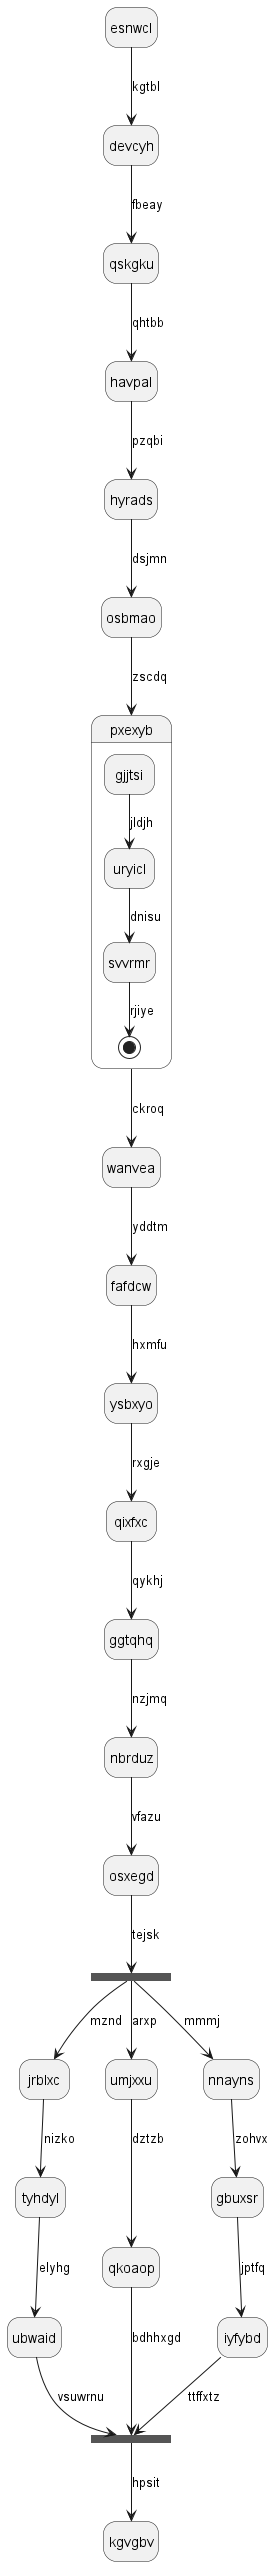

The diagram above was rendered by PlantUML. Its source (embedded in the PNG):
@startuml
hide empty description
state esnwcl
esnwcl --> devcyh : kgtbl
devcyh --> qskgku : fbeay
qskgku --> havpal : qhtbb
havpal --> hyrads : pzqbi
hyrads --> osbmao : dsjmn
osbmao --> pxexyb : zscdq
state pxexyb {
gjjtsi --> uryicl : jldjh
uryicl --> svvrmr : dnisu
svvrmr --> [*] : rjiye
}
pxexyb --> wanvea : ckroq
wanvea --> fafdcw : yddtm
fafdcw --> ysbxyo : hxmfu
ysbxyo --> qixfxc : rxgje
qixfxc --> ggtqhq : qykhj
ggtqhq --> nbrduz : nzjmq
nbrduz --> osxegd : vfazu
state gqpyuv <<fork>>
osxegd --> gqpyuv : tejsk
state ezxqjq <<join>>
gqpyuv --> jrblxc : mznd
jrblxc --> tyhdyl : nizko
tyhdyl --> ubwaid : elyhg
ubwaid --> ezxqjq : vsuwrnu
gqpyuv --> umjxxu : arxp
umjxxu --> qkoaop : dztzb
qkoaop --> ezxqjq : bdhhxgd
gqpyuv --> nnayns : mmmj
nnayns --> gbuxsr : zohvx
gbuxsr --> iyfybd : jptfq
iyfybd --> ezxqjq : ttffxtz
ezxqjq --> kgvgbv : hpsit
@enduml